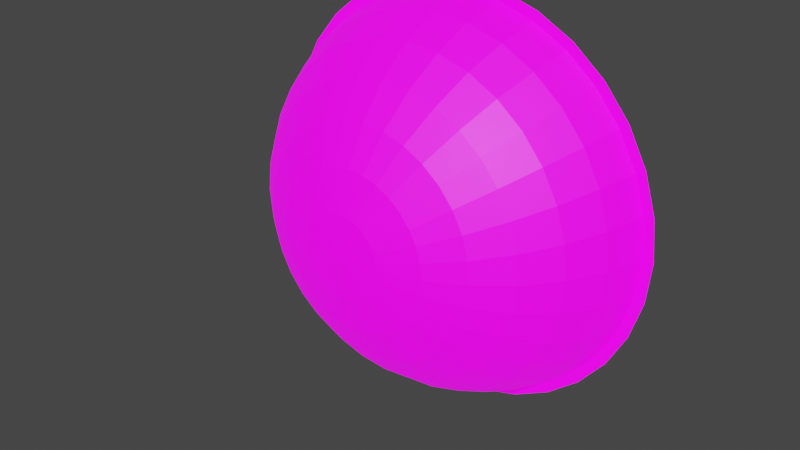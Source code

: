 # Source: bubble_particle.blend  (saved by Blender 3.0.42; exported with 4.5.12 LTS)
import bpy
from mathutils import Matrix  # noqa: F401  (used for matrix-valued properties, if any)

bpy.ops.wm.read_factory_settings(use_empty=True)
scene = bpy.context.scene
scene.name = 'Scene'

# ---- collections
col_collection = bpy.data.collections.new('Collection'); scene.collection.children.link(col_collection)

# ---- images (referenced by path relative to the original .blend; pixels are not part of the script)
import os
ASSET_DIR = os.environ.get("B2B_ASSET_DIR", "")  # directory of the original .blend (textures are referenced by path, not embedded)
HERE = os.path.dirname(os.path.abspath(__file__))  # packed textures are extracted next to this script under _unpacked/

def load_image(name, relpath, width, height, colorspace="sRGB"):
    """Load a texture the original file referenced (path relative to the .blend, or extracted next to this script)."""
    p = next((c for c in (os.path.join(HERE, relpath), os.path.join(ASSET_DIR, relpath)) if relpath and os.path.exists(c)), "")
    if p:
        img = bpy.data.images.load(p, check_existing=True)
        img.name = name
    else:  # same state as the original file: an image datablock whose file is absent (Cycles renders it pink)
        img = bpy.data.images.new(name, width, height)
        img.source = "FILE"
        img.filepath = "//" + (relpath or name)
    img.colorspace_settings.name = colorspace
    return img
img_bubbletex = load_image('BubbleTex', 'BubbleTex.png', 1024, 1024, 'sRGB')

# ---- materials (node trees are filled in below, after node groups)
mat_bubble = bpy.data.materials.new('Bubble')
mat_bubble.surface_render_method = 'BLENDED'
mat_bubble.blend_method = 'BLEND'
mat_bubble.use_transparent_shadow = False

# ---- material node trees
mat_bubble.use_nodes = True; mat_bubble.node_tree.nodes.clear()
_N = mat_bubble.node_tree.nodes; _L = mat_bubble.node_tree.links
n0 = _N.new('ShaderNodeBsdfPrincipled'); n0.name = 'Principled BSDF'; n0.location = (-141, 461)
n0.distribution = 'GGX'
n0.subsurface_method = 'RANDOM_WALK_SKIN'
n0.inputs[3].default_value = 1.45
n0.inputs[28].default_value = 1.0
n1 = _N.new('ShaderNodeBsdfTransparent'); n1.name = 'Transparent BSDF'; n1.location = (-98, -305)
n2 = _N.new('ShaderNodeOutputMaterial'); n2.name = 'Material Output'; n2.location = (502, 231)
n3 = _N.new('ShaderNodeMixShader'); n3.name = 'Mix Shader'; n3.location = (223, 94)
n4 = _N.new('ShaderNodeTexImage'); n4.name = 'Image Texture'; n4.location = (-590, 193)
n4.image = img_bubbletex
n4.interpolation = 'Cubic'
_L.new(n0.outputs[0], n2.inputs[0])
_L.new(n4.outputs[0], n0.inputs[0])
_L.new(n1.outputs[0], n3.inputs[2])
_L.new(n0.outputs[0], n3.inputs[1])
_L.new(n3.outputs[0], n2.inputs[1])
_L.new(n4.outputs[0], n0.inputs[27])
_L.new(n4.outputs[1], n3.inputs[0])
n2.is_active_output = True

# ---- world
world_world = bpy.data.worlds.new('World'); scene.world = world_world
world_world.use_nodes = True; world_world.node_tree.nodes.clear()
_N = world_world.node_tree.nodes; _L = world_world.node_tree.links
n0 = _N.new('ShaderNodeOutputWorld'); n0.name = 'World Output'; n0.location = (300, 300)
n1 = _N.new('ShaderNodeBackground'); n1.name = 'Background'; n1.location = (10, 300)
n1.inputs[0].default_value = (0.05088, 0.05088, 0.05088, 1.0)
_L.new(n1.outputs[0], n0.inputs[0])
n0.is_active_output = True
world_world.color = (0.05088, 0.05088, 0.05088)
world_world.use_sun_shadow = False
world_world.sun_shadow_jitter_overblur = 0.0

# ---- meshes
me_bubble = bpy.data.meshes.new('Bubble')
me_bubble.from_pydata([(7.536e-08, -0.04522, 0.02317), (7.536e-08, -0.03846, 0.04546), (7.536e-08, -0.02748, 0.06599), (7.536e-08, -0.01271, 0.08399), (7.536e-08, 0.005291, 0.09877), (7.536e-08, 0.02583, 0.1097), (7.536e-08, 0.04811, 0.1165), (0.004521, -0.04522, 0.02273), (0.008868, -0.03846, 0.04458), (0.01287, -0.02748, 0.06473), (0.01639, -0.01271, 0.08238), (0.01927, 0.005291, 0.09687), (0.02141, 0.02583, 0.1076), (0.02273, 0.04811, 0.1143), (0.008868, -0.04522, 0.02141), (0.0174, -0.03846, 0.042), (0.02525, -0.02748, 0.06097), (0.03214, -0.01271, 0.0776), (0.0378, 0.005291, 0.09125), (0.042, 0.02583, 0.1014), (0.04458, 0.04811, 0.1076), (0.01287, -0.04522, 0.01927), (0.02525, -0.03846, 0.0378), (0.03666, -0.02748, 0.05487), (0.04666, -0.01271, 0.06984), (0.05487, 0.005291, 0.08212), (0.06097, 0.02583, 0.09125), (0.06473, 0.04811, 0.09687), (0.01639, -0.04522, 0.01639), (0.03214, -0.03846, 0.03214), (0.04666, -0.02748, 0.04666), (0.05939, -0.01271, 0.05939), (0.06984, 0.005291, 0.06984), (0.0776, 0.02583, 0.0776), (0.08238, 0.04811, 0.08238), (0.01927, -0.04522, 0.01287), (0.0378, -0.03846, 0.02525), (0.05487, -0.02748, 0.03666), (0.06984, -0.01271, 0.04666), (0.08212, 0.005291, 0.05487), (0.09125, 0.02583, 0.06097), (0.09687, 0.04811, 0.06473), (0.02141, -0.04522, 0.008868), (0.042, -0.03846, 0.0174), (0.06097, -0.02748, 0.02525), (0.0776, -0.01271, 0.03214), (0.09125, 0.005291, 0.0378), (0.1014, 0.02583, 0.042), (0.1076, 0.04811, 0.04458), (0.02273, -0.04522, 0.004521), (0.04458, -0.03846, 0.008868), (0.06473, -0.02748, 0.01287), (0.08238, -0.01271, 0.01639), (0.09687, 0.005291, 0.01927), (0.1076, 0.02583, 0.02141), (0.1143, 0.04811, 0.02273), (0.02317, -0.04522, 5.182e-09), (0.04546, -0.03846, -1.898e-09), (0.06599, -0.02748, -1.898e-09), (0.08399, -0.01271, 5.182e-09), (0.09877, 0.005291, 5.182e-09), (0.1097, 0.02583, 1.226e-08), (0.1165, 0.04811, 5.182e-09), (0.02273, -0.04522, -0.004521), (0.04458, -0.03846, -0.008868), (0.06473, -0.02748, -0.01287), (0.08238, -0.01271, -0.01639), (0.09687, 0.005291, -0.01927), (0.1076, 0.02583, -0.02141), (0.1143, 0.04811, -0.02273), (0.02141, -0.04522, -0.008868), (0.042, -0.03846, -0.0174), (0.06097, -0.02748, -0.02525), (0.0776, -0.01271, -0.03214), (0.09125, 0.005291, -0.0378), (0.1014, 0.02583, -0.042), (0.1076, 0.04811, -0.04458), (0.01927, -0.04522, -0.01287), (0.0378, -0.03846, -0.02525), (0.05487, -0.02748, -0.03666), (0.06984, -0.01271, -0.04666), (0.08212, 0.005291, -0.05487), (0.09125, 0.02583, -0.06097), (0.09687, 0.04811, -0.06473), (0.01639, -0.04522, -0.01639), (0.03214, -0.03846, -0.03214), (0.04666, -0.02748, -0.04666), (0.05939, -0.01271, -0.05939), (0.06984, 0.005291, -0.06984), (0.0776, 0.02583, -0.0776), (0.08238, 0.04811, -0.08238), (0.01287, -0.04522, -0.01927), (0.02525, -0.03846, -0.0378), (0.03666, -0.02748, -0.05487), (0.04666, -0.01271, -0.06984), (0.05487, 0.005291, -0.08212), (0.06097, 0.02583, -0.09125), (0.06473, 0.04811, -0.09687), (0.008868, -0.04522, -0.02141), (0.0174, -0.03846, -0.042), (0.02525, -0.02748, -0.06097), (0.03214, -0.01271, -0.0776), (0.0378, 0.005291, -0.09125), (0.042, 0.02583, -0.1014), (0.04458, 0.04811, -0.1076), (0.004521, -0.04522, -0.02273), (0.008868, -0.03846, -0.04458), (0.01287, -0.02748, -0.06473), (0.01639, -0.01271, -0.08238), (0.01927, 0.005291, -0.09687), (0.02141, 0.02583, -0.1076), (0.02273, 0.04811, -0.1143), (7.562e-08, -0.04522, -0.02317), (7.208e-08, -0.03846, -0.04546), (6.765e-08, -0.02748, -0.06599), (8.093e-08, -0.01271, -0.08399), (7.385e-08, 0.005291, -0.09877), (7.739e-08, 0.02583, -0.1097), (6.677e-08, 0.04811, -0.1165), (-0.004521, -0.04522, -0.02273), (-0.008868, -0.03846, -0.04458), (-0.01287, -0.02748, -0.06473), (-0.01639, -0.01271, -0.08238), (-0.01927, 0.005291, -0.09687), (-0.02141, 0.02583, -0.1076), (-0.02273, 0.04811, -0.1143), (-0.008868, -0.04522, -0.02141), (-0.0174, -0.03846, -0.042), (-0.02525, -0.02748, -0.06097), (-0.03214, -0.01271, -0.0776), (-0.0378, 0.005291, -0.09125), (-0.042, 0.02583, -0.1014), (-0.04458, 0.04811, -0.1076), (-0.01287, -0.04522, -0.01927), (-0.02525, -0.03846, -0.0378), (-0.03666, -0.02748, -0.05487), (-0.04666, -0.01271, -0.06984), (-0.05487, 0.005291, -0.08212), (-0.06097, 0.02583, -0.09125), (-0.06473, 0.04811, -0.09687), (-0.01639, -0.04522, -0.01639), (-0.03214, -0.03846, -0.03214), (-0.04666, -0.02748, -0.04666), (-0.05939, -0.01271, -0.05939), (-0.06984, 0.005291, -0.06984), (-0.0776, 0.02583, -0.0776), (-0.08238, 0.04811, -0.08238), (-0.01927, -0.04522, -0.01287), (-0.0378, -0.03846, -0.02525), (-0.05487, -0.02748, -0.03666), (-0.06984, -0.01271, -0.04666), (-0.08212, 0.005291, -0.05487), (-0.09125, 0.02583, -0.06097), (-0.09687, 0.04811, -0.06473), (6.577e-08, -0.0475, -1.898e-09), (-0.02141, -0.04522, -0.008868), (-0.042, -0.03846, -0.0174), (-0.06097, -0.02748, -0.02525), (-0.0776, -0.01271, -0.03214), (-0.09125, 0.005291, -0.0378), (-0.1014, 0.02583, -0.042), (-0.1076, 0.04811, -0.04458), (-0.02273, -0.04522, -0.004521), (-0.04458, -0.03846, -0.008868), (-0.06473, -0.02748, -0.01287), (-0.08238, -0.01271, -0.01639), (-0.09687, 0.005291, -0.01927), (-0.1076, 0.02583, -0.02141), (-0.1143, 0.04811, -0.02273), (-0.02317, -0.04522, 5.182e-09), (-0.04546, -0.03846, 5.182e-09), (-0.06599, -0.02748, 1.226e-08), (-0.08399, -0.01271, 5.182e-09), (-0.09877, 0.005291, 5.182e-09), (-0.1097, 0.02583, 1.58e-08), (-0.1165, 0.04811, 2.465e-08), (-0.02273, -0.04522, 0.004521), (-0.04458, -0.03846, 0.008868), (-0.06473, -0.02748, 0.01287), (-0.08238, -0.01271, 0.01639), (-0.09687, 0.005291, 0.01927), (-0.1076, 0.02583, 0.02141), (-0.1143, 0.04811, 0.02273), (-0.02141, -0.04522, 0.008868), (-0.042, -0.03846, 0.0174), (-0.06097, -0.02748, 0.02525), (-0.0776, -0.01271, 0.03214), (-0.09125, 0.005291, 0.0378), (-0.1014, 0.02583, 0.042), (-0.1076, 0.04811, 0.04458), (-0.01927, -0.04522, 0.01287), (-0.0378, -0.03846, 0.02525), (-0.05487, -0.02748, 0.03666), (-0.06984, -0.01271, 0.04666), (-0.08212, 0.005291, 0.05487), (-0.09125, 0.02583, 0.06097), (-0.09687, 0.04811, 0.06473), (-0.01639, -0.04522, 0.01639), (-0.03214, -0.03846, 0.03214), (-0.04666, -0.02748, 0.04666), (-0.05939, -0.01271, 0.05939), (-0.06984, 0.005291, 0.06984), (-0.0776, 0.02583, 0.0776), (-0.08238, 0.04811, 0.08238), (-0.01287, -0.04522, 0.01927), (-0.02525, -0.03846, 0.0378), (-0.03666, -0.02748, 0.05487), (-0.04666, -0.01271, 0.06984), (-0.05487, 0.005291, 0.08212), (-0.06097, 0.02583, 0.09125), (-0.06473, 0.04811, 0.09687), (-0.008868, -0.04522, 0.02141), (-0.0174, -0.03846, 0.042), (-0.02525, -0.02748, 0.06097), (-0.03214, -0.01271, 0.0776), (-0.0378, 0.005291, 0.09125), (-0.042, 0.02583, 0.1014), (-0.04458, 0.04811, 0.1076), (-0.004521, -0.04522, 0.02273), (-0.008868, -0.03846, 0.04458), (-0.01287, -0.02748, 0.06473), (-0.01639, -0.01271, 0.08238), (-0.01927, 0.005291, 0.09687), (-0.02141, 0.02583, 0.1076), (-0.02273, 0.04811, 0.1143), (7.486e-08, 0.04811, 0.1226), (0.02391, 0.04811, 0.1202), (0.0469, 0.04811, 0.1132), (0.06809, 0.04811, 0.1019), (0.08666, 0.04811, 0.08666), (0.1019, 0.04811, 0.06809), (0.1132, 0.04811, 0.0469), (0.1202, 0.04811, 0.02391), (0.1226, 0.04811, 4.378e-09), (0.1202, 0.04811, -0.02391), (0.1132, 0.04811, -0.0469), (0.1019, 0.04811, -0.06809), (0.08666, 0.04811, -0.08666), (0.06809, 0.04811, -0.1019), (0.0469, 0.04811, -0.1132), (0.02391, 0.04811, -0.1202), (6.582e-08, 0.04811, -0.1226), (-0.02391, 0.04811, -0.1202), (-0.0469, 0.04811, -0.1132), (-0.06809, 0.04811, -0.1019), (-0.08666, 0.04811, -0.08666), (-0.1019, 0.04811, -0.06809), (-0.1132, 0.04811, -0.0469), (-0.1202, 0.04811, -0.02391), (-0.1226, 0.04811, 2.486e-08), (-0.1202, 0.04811, 0.02391), (-0.1132, 0.04811, 0.0469), (-0.1019, 0.04811, 0.06809), (-0.08666, 0.04811, 0.08666), (-0.06809, 0.04811, 0.1019), (-0.0469, 0.04811, 0.1132), (-0.02391, 0.04811, 0.1202)], [], [(0, 154, 7), (1, 0, 7, 8), (2, 1, 8, 9), (3, 2, 9, 10), (4, 3, 10, 11), (5, 4, 11, 12), (6, 5, 12, 13), (13, 12, 19, 20), (7, 154, 14), (8, 7, 14, 15), (9, 8, 15, 16), (10, 9, 16, 17), (11, 10, 17, 18), (12, 11, 18, 19), (16, 15, 22, 23), (17, 16, 23, 24), (18, 17, 24, 25), (19, 18, 25, 26), (20, 19, 26, 27), (14, 154, 21), (15, 14, 21, 22), (27, 26, 33, 34), (21, 154, 28), (22, 21, 28, 29), (23, 22, 29, 30), (24, 23, 30, 31), (25, 24, 31, 32), (26, 25, 32, 33), (31, 30, 37, 38), (32, 31, 38, 39), (33, 32, 39, 40), (34, 33, 40, 41), (28, 154, 35), (29, 28, 35, 36), (30, 29, 36, 37), (35, 154, 42), (36, 35, 42, 43), (37, 36, 43, 44), (38, 37, 44, 45), (39, 38, 45, 46), (40, 39, 46, 47), (41, 40, 47, 48), (46, 45, 52, 53), (47, 46, 53, 54), (48, 47, 54, 55), (42, 154, 49), (43, 42, 49, 50), (44, 43, 50, 51), (45, 44, 51, 52), (49, 154, 56), (50, 49, 56, 57), (51, 50, 57, 58), (52, 51, 58, 59), (53, 52, 59, 60), (54, 53, 60, 61), (55, 54, 61, 62), (60, 59, 66, 67), (61, 60, 67, 68), (62, 61, 68, 69), (56, 154, 63), (57, 56, 63, 64), (58, 57, 64, 65), (59, 58, 65, 66), (64, 63, 70, 71), (65, 64, 71, 72), (66, 65, 72, 73), (67, 66, 73, 74), (68, 67, 74, 75), (69, 68, 75, 76), (63, 154, 70), (75, 74, 81, 82), (76, 75, 82, 83), (70, 154, 77), (71, 70, 77, 78), (72, 71, 78, 79), (73, 72, 79, 80), (74, 73, 80, 81), (78, 77, 84, 85), (79, 78, 85, 86), (80, 79, 86, 87), (81, 80, 87, 88), (82, 81, 88, 89), (83, 82, 89, 90), (77, 154, 84), (89, 88, 95, 96), (90, 89, 96, 97), (84, 154, 91), (85, 84, 91, 92), (86, 85, 92, 93), (87, 86, 93, 94), (88, 87, 94, 95), (93, 92, 99, 100), (94, 93, 100, 101), (95, 94, 101, 102), (96, 95, 102, 103), (97, 96, 103, 104), (91, 154, 98), (92, 91, 98, 99), (104, 103, 110, 111), (98, 154, 105), (99, 98, 105, 106), (100, 99, 106, 107), (101, 100, 107, 108), (102, 101, 108, 109), (103, 102, 109, 110), (108, 107, 114, 115), (109, 108, 115, 116), (110, 109, 116, 117), (111, 110, 117, 118), (105, 154, 112), (106, 105, 112, 113), (107, 106, 113, 114), (112, 154, 119), (113, 112, 119, 120), (114, 113, 120, 121), (115, 114, 121, 122), (116, 115, 122, 123), (117, 116, 123, 124), (118, 117, 124, 125), (122, 121, 128, 129), (123, 122, 129, 130), (124, 123, 130, 131), (125, 124, 131, 132), (119, 154, 126), (120, 119, 126, 127), (121, 120, 127, 128), (126, 154, 133), (127, 126, 133, 134), (128, 127, 134, 135), (129, 128, 135, 136), (130, 129, 136, 137), (131, 130, 137, 138), (132, 131, 138, 139), (137, 136, 143, 144), (138, 137, 144, 145), (139, 138, 145, 146), (133, 154, 140), (134, 133, 140, 141), (135, 134, 141, 142), (136, 135, 142, 143), (140, 154, 147), (141, 140, 147, 148), (142, 141, 148, 149), (143, 142, 149, 150), (144, 143, 150, 151), (145, 144, 151, 152), (146, 145, 152, 153), (151, 150, 158, 159), (152, 151, 159, 160), (153, 152, 160, 161), (147, 154, 155), (148, 147, 155, 156), (149, 148, 156, 157), (150, 149, 157, 158), (156, 155, 162, 163), (157, 156, 163, 164), (158, 157, 164, 165), (159, 158, 165, 166), (160, 159, 166, 167), (161, 160, 167, 168), (155, 154, 162), (167, 166, 173, 174), (168, 167, 174, 175), (162, 154, 169), (163, 162, 169, 170), (164, 163, 170, 171), (165, 164, 171, 172), (166, 165, 172, 173), (171, 170, 177, 178), (172, 171, 178, 179), (173, 172, 179, 180), (174, 173, 180, 181), (175, 174, 181, 182), (169, 154, 176), (170, 169, 176, 177), (182, 181, 188, 189), (176, 154, 183), (177, 176, 183, 184), (178, 177, 184, 185), (179, 178, 185, 186), (180, 179, 186, 187), (181, 180, 187, 188), (185, 184, 191, 192), (186, 185, 192, 193), (187, 186, 193, 194), (188, 187, 194, 195), (189, 188, 195, 196), (183, 154, 190), (184, 183, 190, 191), (196, 195, 202, 203), (190, 154, 197), (191, 190, 197, 198), (192, 191, 198, 199), (193, 192, 199, 200), (194, 193, 200, 201), (195, 194, 201, 202), (200, 199, 206, 207), (201, 200, 207, 208), (202, 201, 208, 209), (203, 202, 209, 210), (197, 154, 204), (198, 197, 204, 205), (199, 198, 205, 206), (204, 154, 211), (205, 204, 211, 212), (206, 205, 212, 213), (207, 206, 213, 214), (208, 207, 214, 215), (209, 208, 215, 216), (210, 209, 216, 217), (214, 213, 220, 221), (215, 214, 221, 222), (216, 215, 222, 223), (217, 216, 223, 224), (211, 154, 218), (212, 211, 218, 219), (213, 212, 219, 220), (218, 154, 0), (219, 218, 0, 1), (220, 219, 1, 2), (221, 220, 2, 3), (222, 221, 3, 4), (223, 222, 4, 5), (224, 223, 5, 6), (175, 182, 250, 249), (125, 132, 243, 242), (90, 97, 238, 237), (146, 153, 246, 245), (111, 118, 241, 240), (76, 83, 236, 235), (41, 48, 231, 230), (161, 168, 248, 247), (27, 34, 229, 228), (13, 20, 227, 226), (97, 104, 239, 238), (62, 69, 234, 233), (6, 13, 226, 225), (224, 6, 225, 256), (48, 55, 232, 231), (83, 90, 237, 236), (69, 76, 235, 234), (34, 41, 230, 229), (210, 217, 255, 254), (55, 62, 233, 232), (196, 203, 253, 252), (20, 27, 228, 227), (182, 189, 251, 250), (132, 139, 244, 243), (217, 224, 256, 255), (118, 125, 242, 241), (203, 210, 254, 253), (168, 175, 249, 248), (104, 111, 240, 239), (139, 146, 245, 244), (189, 196, 252, 251), (153, 161, 247, 246)])
_uv = me_bubble.uv_layers.new(name='UVMap')
_uv.uv.foreach_set('vector', [0.4877, 0.442, 0.4942, 0.4992, 0.4767, 0.4443, 0.4813, 0.384, 0.4877, 0.442, 0.4767, 0.4443, 0.459, 0.3887, 0.4744, 0.3239, 0.4813, 0.384, 0.459, 0.3887, 0.4406, 0.3313, 0.4672, 0.2601, 0.4744, 0.3239, 0.4406, 0.3313, 0.4212, 0.2702, 0.4593, 0.1917, 0.4672, 0.2601, 0.4212, 0.2702, 0.4001, 0.2039, 0.4501, 0.115, 0.4593, 0.1917, 0.4001, 0.2039, 0.3765, 0.1309, 0.439, 0.02673, 0.4501, 0.115, 0.3765, 0.1309, 0.3493, 0.04881, 0.3493, 0.04881, 0.3765, 0.1309, 0.3078, 0.1612, 0.2652, 0.0851, 0.4767, 0.4443, 0.4942, 0.4992, 0.4663, 0.4488, 0.459, 0.3887, 0.4767, 0.4443, 0.4663, 0.4488, 0.4382, 0.3978, 0.4406, 0.3313, 0.459, 0.3887, 0.4382, 0.3978, 0.409, 0.345, 0.4212, 0.2702, 0.4406, 0.3313, 0.409, 0.345, 0.3782, 0.289, 0.4001, 0.2039, 0.4212, 0.2702, 0.3782, 0.289, 0.3448, 0.2283, 0.3765, 0.1309, 0.4001, 0.2039, 0.3448, 0.2283, 0.3078, 0.1612, 0.409, 0.345, 0.4382, 0.3978, 0.4196, 0.4107, 0.3807, 0.3646, 0.3782, 0.289, 0.409, 0.345, 0.3807, 0.3646, 0.3397, 0.3158, 0.3448, 0.2283, 0.3782, 0.289, 0.3397, 0.3158, 0.2953, 0.2628, 0.3078, 0.1612, 0.3448, 0.2283, 0.2953, 0.2628, 0.2462, 0.2039, 0.2652, 0.0851, 0.3078, 0.1612, 0.2462, 0.2039, 0.1897, 0.1368, 0.4663, 0.4488, 0.4942, 0.4992, 0.457, 0.4552, 0.4382, 0.3978, 0.4663, 0.4488, 0.457, 0.4552, 0.4196, 0.4107, 0.1897, 0.1368, 0.2462, 0.2039, 0.1938, 0.2578, 0.1249, 0.2025, 0.457, 0.4552, 0.4942, 0.4992, 0.4492, 0.4633, 0.4196, 0.4107, 0.457, 0.4552, 0.4492, 0.4633, 0.4037, 0.4269, 0.3807, 0.3646, 0.4196, 0.4107, 0.4037, 0.4269, 0.3568, 0.3894, 0.3397, 0.3158, 0.3807, 0.3646, 0.3568, 0.3894, 0.3072, 0.3494, 0.2953, 0.2628, 0.3397, 0.3158, 0.3072, 0.3494, 0.2534, 0.306, 0.2462, 0.2039, 0.2953, 0.2628, 0.2534, 0.306, 0.1938, 0.2578, 0.3072, 0.3494, 0.3568, 0.3894, 0.3382, 0.4182, 0.2818, 0.3887, 0.2534, 0.306, 0.3072, 0.3494, 0.2818, 0.3887, 0.2204, 0.3566, 0.1938, 0.2578, 0.2534, 0.306, 0.2204, 0.3566, 0.153, 0.321, 0.1249, 0.2025, 0.1938, 0.2578, 0.153, 0.321, 0.07389, 0.2798, 0.4492, 0.4633, 0.4942, 0.4992, 0.443, 0.4728, 0.4037, 0.4269, 0.4492, 0.4633, 0.443, 0.4728, 0.3914, 0.4459, 0.3568, 0.3894, 0.4037, 0.4269, 0.3914, 0.4459, 0.3382, 0.4182, 0.443, 0.4728, 0.4942, 0.4992, 0.4389, 0.4832, 0.3914, 0.4459, 0.443, 0.4728, 0.4389, 0.4832, 0.383, 0.467, 0.3382, 0.4182, 0.3914, 0.4459, 0.383, 0.467, 0.3252, 0.45, 0.2818, 0.3887, 0.3382, 0.4182, 0.3252, 0.45, 0.264, 0.4319, 0.2204, 0.3566, 0.2818, 0.3887, 0.264, 0.4319, 0.1981, 0.4125, 0.153, 0.321, 0.2204, 0.3566, 0.1981, 0.4125, 0.1242, 0.3904, 0.07389, 0.2798, 0.153, 0.321, 0.1242, 0.3904, 0.04119, 0.3664, 0.1981, 0.4125, 0.264, 0.4319, 0.2555, 0.4779, 0.1869, 0.4715, 0.1242, 0.3904, 0.1981, 0.4125, 0.1869, 0.4715, 0.1107, 0.4641, 0.04119, 0.3664, 0.1242, 0.3904, 0.1107, 0.4641, 0.02397, 0.4566, 0.4389, 0.4832, 0.4942, 0.4992, 0.4368, 0.4943, 0.383, 0.467, 0.4389, 0.4832, 0.4368, 0.4943, 0.3789, 0.4892, 0.3252, 0.45, 0.383, 0.467, 0.3789, 0.4892, 0.3189, 0.4838, 0.264, 0.4319, 0.3252, 0.45, 0.3189, 0.4838, 0.2555, 0.4779, 0.4368, 0.4943, 0.4942, 0.4992, 0.437, 0.5056, 0.3789, 0.4892, 0.4368, 0.4943, 0.437, 0.5056, 0.3791, 0.5119, 0.3189, 0.4838, 0.3789, 0.4892, 0.3791, 0.5119, 0.3193, 0.5182, 0.2555, 0.4779, 0.3189, 0.4838, 0.3193, 0.5182, 0.2559, 0.5247, 0.1869, 0.4715, 0.2555, 0.4779, 0.2559, 0.5247, 0.1874, 0.5315, 0.1107, 0.4641, 0.1869, 0.4715, 0.1874, 0.5315, 0.1113, 0.5389, 0.02397, 0.4566, 0.1107, 0.4641, 0.1113, 0.5389, 0.02503, 0.5474, 0.1874, 0.5315, 0.2559, 0.5247, 0.2654, 0.5705, 0.1993, 0.5904, 0.1113, 0.5389, 0.1874, 0.5315, 0.1993, 0.5904, 0.1259, 0.6121, 0.02503, 0.5474, 0.1113, 0.5389, 0.1259, 0.6121, 0.04219, 0.637, 0.437, 0.5056, 0.4942, 0.4992, 0.4393, 0.5166, 0.3791, 0.5119, 0.437, 0.5056, 0.4393, 0.5166, 0.3838, 0.534, 0.3193, 0.5182, 0.3791, 0.5119, 0.3838, 0.534, 0.3263, 0.5519, 0.2559, 0.5247, 0.3193, 0.5182, 0.3263, 0.5519, 0.2654, 0.5705, 0.3838, 0.534, 0.4393, 0.5166, 0.4437, 0.527, 0.3927, 0.5549, 0.3263, 0.5519, 0.3838, 0.534, 0.3927, 0.5549, 0.3397, 0.5835, 0.2654, 0.5705, 0.3263, 0.5519, 0.3397, 0.5835, 0.2835, 0.6136, 0.1993, 0.5904, 0.2654, 0.5705, 0.2835, 0.6136, 0.2224, 0.6459, 0.1259, 0.6121, 0.1993, 0.5904, 0.2224, 0.6459, 0.1544, 0.6815, 0.04219, 0.637, 0.1259, 0.6121, 0.1544, 0.6815, 0.07653, 0.7224, 0.4393, 0.5166, 0.4942, 0.4992, 0.4437, 0.527, 0.1544, 0.6815, 0.2224, 0.6459, 0.2559, 0.6961, 0.1959, 0.7444, 0.07653, 0.7224, 0.1544, 0.6815, 0.1959, 0.7444, 0.1271, 0.7999, 0.4437, 0.527, 0.4942, 0.4992, 0.4501, 0.5363, 0.3927, 0.5549, 0.4437, 0.527, 0.4501, 0.5363, 0.4055, 0.5736, 0.3397, 0.5835, 0.3927, 0.5549, 0.4055, 0.5736, 0.3591, 0.612, 0.2835, 0.6136, 0.3397, 0.5835, 0.3591, 0.612, 0.3097, 0.6525, 0.2224, 0.6459, 0.2835, 0.6136, 0.3097, 0.6525, 0.2559, 0.6961, 0.4055, 0.5736, 0.4501, 0.5363, 0.4582, 0.5441, 0.4217, 0.5895, 0.3591, 0.612, 0.4055, 0.5736, 0.4217, 0.5895, 0.3836, 0.6362, 0.3097, 0.6525, 0.3591, 0.612, 0.3836, 0.6362, 0.343, 0.6856, 0.2559, 0.6961, 0.3097, 0.6525, 0.343, 0.6856, 0.2987, 0.739, 0.1959, 0.7444, 0.2559, 0.6961, 0.2987, 0.739, 0.249, 0.7982, 0.1271, 0.7999, 0.1959, 0.7444, 0.249, 0.7982, 0.1925, 0.8663, 0.4501, 0.5363, 0.4942, 0.4992, 0.4582, 0.5441, 0.249, 0.7982, 0.2987, 0.739, 0.349, 0.7727, 0.3118, 0.8407, 0.1925, 0.8663, 0.249, 0.7982, 0.3118, 0.8407, 0.2694, 0.9189, 0.4582, 0.5441, 0.4942, 0.4992, 0.4676, 0.5503, 0.4217, 0.5895, 0.4582, 0.5441, 0.4676, 0.5503, 0.4407, 0.6019, 0.3836, 0.6362, 0.4217, 0.5895, 0.4407, 0.6019, 0.4124, 0.6552, 0.343, 0.6856, 0.3836, 0.6362, 0.4124, 0.6552, 0.3822, 0.7116, 0.2987, 0.739, 0.343, 0.6856, 0.3822, 0.7116, 0.349, 0.7727, 0.4124, 0.6552, 0.4407, 0.6019, 0.4617, 0.6104, 0.4444, 0.6682, 0.3822, 0.7116, 0.4124, 0.6552, 0.4444, 0.6682, 0.4257, 0.7295, 0.349, 0.7727, 0.3822, 0.7116, 0.4257, 0.7295, 0.4051, 0.7961, 0.3118, 0.8407, 0.349, 0.7727, 0.4051, 0.7961, 0.3818, 0.8701, 0.2694, 0.9189, 0.3118, 0.8407, 0.3818, 0.8701, 0.3553, 0.9552, 0.4676, 0.5503, 0.4942, 0.4992, 0.4781, 0.5545, 0.4407, 0.6019, 0.4676, 0.5503, 0.4781, 0.5545, 0.4617, 0.6104, 0.3553, 0.9552, 0.3818, 0.8701, 0.4565, 0.8854, 0.4472, 0.9744, 0.4781, 0.5545, 0.4942, 0.4992, 0.4892, 0.5566, 0.4617, 0.6104, 0.4781, 0.5545, 0.4892, 0.5566, 0.484, 0.6146, 0.4444, 0.6682, 0.4617, 0.6104, 0.484, 0.6146, 0.4783, 0.6747, 0.4257, 0.7295, 0.4444, 0.6682, 0.4783, 0.6747, 0.4719, 0.7385, 0.4051, 0.7961, 0.4257, 0.7295, 0.4719, 0.7385, 0.4648, 0.808, 0.3818, 0.8701, 0.4051, 0.7961, 0.4648, 0.808, 0.4565, 0.8854, 0.4719, 0.7385, 0.4783, 0.6747, 0.5129, 0.6745, 0.519, 0.7381, 0.4648, 0.808, 0.4719, 0.7385, 0.519, 0.7381, 0.5259, 0.808, 0.4565, 0.8854, 0.4648, 0.808, 0.5259, 0.808, 0.5329, 0.8855, 0.4472, 0.9744, 0.4565, 0.8854, 0.5329, 0.8855, 0.5415, 0.9752, 0.4892, 0.5566, 0.4942, 0.4992, 0.5005, 0.5565, 0.484, 0.6146, 0.4892, 0.5566, 0.5005, 0.5565, 0.5067, 0.6144, 0.4783, 0.6747, 0.484, 0.6146, 0.5067, 0.6144, 0.5129, 0.6745, 0.5005, 0.5565, 0.4942, 0.4992, 0.5116, 0.5541, 0.5067, 0.6144, 0.5005, 0.5565, 0.5116, 0.5541, 0.529, 0.6098, 0.5129, 0.6745, 0.5067, 0.6144, 0.529, 0.6098, 0.5468, 0.6676, 0.519, 0.7381, 0.5129, 0.6745, 0.5468, 0.6676, 0.5653, 0.7292, 0.5259, 0.808, 0.519, 0.7381, 0.5653, 0.7292, 0.5858, 0.7959, 0.5329, 0.8855, 0.5259, 0.808, 0.5858, 0.7959, 0.6078, 0.8703, 0.5415, 0.9752, 0.5329, 0.8855, 0.6078, 0.8703, 0.6342, 0.9572, 0.5653, 0.7292, 0.5468, 0.6676, 0.5788, 0.6542, 0.6092, 0.7112, 0.5858, 0.7959, 0.5653, 0.7292, 0.6092, 0.7112, 0.6421, 0.7725, 0.6078, 0.8703, 0.5858, 0.7959, 0.6421, 0.7725, 0.6787, 0.8419, 0.6342, 0.9572, 0.6078, 0.8703, 0.6787, 0.8419, 0.7204, 0.9196, 0.5116, 0.5541, 0.4942, 0.4992, 0.5219, 0.5497, 0.529, 0.6098, 0.5116, 0.5541, 0.5219, 0.5497, 0.5499, 0.6009, 0.5468, 0.6676, 0.529, 0.6098, 0.5499, 0.6009, 0.5788, 0.6542, 0.5219, 0.5497, 0.4942, 0.4992, 0.5313, 0.5433, 0.5499, 0.6009, 0.5219, 0.5497, 0.5313, 0.5433, 0.5687, 0.588, 0.5788, 0.6542, 0.5499, 0.6009, 0.5687, 0.588, 0.6075, 0.6347, 0.6092, 0.7112, 0.5788, 0.6542, 0.6075, 0.6347, 0.6484, 0.6845, 0.6421, 0.7725, 0.6092, 0.7112, 0.6484, 0.6845, 0.6927, 0.7385, 0.6787, 0.8419, 0.6421, 0.7725, 0.6927, 0.7385, 0.7419, 0.7991, 0.7204, 0.9196, 0.6787, 0.8419, 0.7419, 0.7991, 0.7984, 0.8678, 0.6927, 0.7385, 0.6484, 0.6845, 0.6817, 0.6508, 0.7357, 0.6952, 0.7419, 0.7991, 0.6927, 0.7385, 0.7357, 0.6952, 0.7958, 0.745, 0.7984, 0.8678, 0.7419, 0.7991, 0.7958, 0.745, 0.865, 0.8018, 0.5313, 0.5433, 0.4942, 0.4992, 0.5392, 0.5352, 0.5687, 0.588, 0.5313, 0.5433, 0.5392, 0.5352, 0.5847, 0.5718, 0.6075, 0.6347, 0.5687, 0.588, 0.5847, 0.5718, 0.6318, 0.6099, 0.6484, 0.6845, 0.6075, 0.6347, 0.6318, 0.6099, 0.6817, 0.6508, 0.5392, 0.5352, 0.4942, 0.4992, 0.5453, 0.5257, 0.5847, 0.5718, 0.5392, 0.5352, 0.5453, 0.5257, 0.5971, 0.5527, 0.6318, 0.6099, 0.5847, 0.5718, 0.5971, 0.5527, 0.6508, 0.5809, 0.6817, 0.6508, 0.6318, 0.6099, 0.6508, 0.5809, 0.7077, 0.6112, 0.7357, 0.6952, 0.6817, 0.6508, 0.7077, 0.6112, 0.7695, 0.6442, 0.7958, 0.745, 0.7357, 0.6952, 0.7695, 0.6442, 0.8382, 0.6813, 0.865, 0.8018, 0.7958, 0.745, 0.8382, 0.6813, 0.9178, 0.7237, 0.7695, 0.6442, 0.7077, 0.6112, 0.7255, 0.5672, 0.7926, 0.5875, 0.8382, 0.6813, 0.7695, 0.6442, 0.7926, 0.5875, 0.867, 0.6103, 0.9178, 0.7237, 0.8382, 0.6813, 0.867, 0.6103, 0.9542, 0.6364, 0.5453, 0.5257, 0.4942, 0.4992, 0.5495, 0.5152, 0.5971, 0.5527, 0.5453, 0.5257, 0.5495, 0.5152, 0.6056, 0.5316, 0.6508, 0.5809, 0.5971, 0.5527, 0.6056, 0.5316, 0.6638, 0.5487, 0.7077, 0.6112, 0.6508, 0.5809, 0.6638, 0.5487, 0.7255, 0.5672, 0.6056, 0.5316, 0.5495, 0.5152, 0.5516, 0.5041, 0.6097, 0.5092, 0.6638, 0.5487, 0.6056, 0.5316, 0.6097, 0.5092, 0.6702, 0.5146, 0.7255, 0.5672, 0.6638, 0.5487, 0.6702, 0.5146, 0.7344, 0.5206, 0.7926, 0.5875, 0.7255, 0.5672, 0.7344, 0.5206, 0.8043, 0.5274, 0.867, 0.6103, 0.7926, 0.5875, 0.8043, 0.5274, 0.8826, 0.5352, 0.9542, 0.6364, 0.867, 0.6103, 0.8826, 0.5352, 0.9708, 0.5434, 0.5495, 0.5152, 0.4942, 0.4992, 0.5516, 0.5041, 0.8826, 0.5352, 0.8043, 0.5274, 0.8038, 0.4661, 0.8819, 0.4584, 0.9708, 0.5434, 0.8826, 0.5352, 0.8819, 0.4584, 0.9708, 0.4492, 0.5516, 0.5041, 0.4942, 0.4992, 0.5514, 0.4928, 0.6097, 0.5092, 0.5516, 0.5041, 0.5514, 0.4928, 0.6094, 0.4864, 0.6702, 0.5146, 0.6097, 0.5092, 0.6094, 0.4864, 0.6697, 0.4799, 0.7344, 0.5206, 0.6702, 0.5146, 0.6697, 0.4799, 0.7339, 0.4732, 0.8043, 0.5274, 0.7344, 0.5206, 0.7339, 0.4732, 0.8038, 0.4661, 0.6697, 0.4799, 0.6094, 0.4864, 0.6048, 0.4641, 0.6625, 0.446, 0.7339, 0.4732, 0.6697, 0.4799, 0.6625, 0.446, 0.724, 0.4268, 0.8038, 0.4661, 0.7339, 0.4732, 0.724, 0.4268, 0.7913, 0.406, 0.8819, 0.4584, 0.8038, 0.4661, 0.7913, 0.406, 0.8664, 0.3831, 0.9708, 0.4492, 0.8819, 0.4584, 0.8664, 0.3831, 0.9524, 0.3566, 0.5514, 0.4928, 0.4942, 0.4992, 0.5491, 0.4817, 0.6094, 0.4864, 0.5514, 0.4928, 0.5491, 0.4817, 0.6048, 0.4641, 0.9524, 0.3566, 0.8664, 0.3831, 0.8364, 0.3121, 0.9159, 0.2688, 0.5491, 0.4817, 0.4942, 0.4992, 0.5446, 0.4713, 0.6048, 0.4641, 0.5491, 0.4817, 0.5446, 0.4713, 0.5958, 0.4432, 0.6625, 0.446, 0.6048, 0.4641, 0.5958, 0.4432, 0.6488, 0.4142, 0.724, 0.4268, 0.6625, 0.446, 0.6488, 0.4142, 0.7052, 0.3834, 0.7913, 0.406, 0.724, 0.4268, 0.7052, 0.3834, 0.7672, 0.3494, 0.8664, 0.3831, 0.7913, 0.406, 0.7672, 0.3494, 0.8364, 0.3121, 0.6488, 0.4142, 0.5958, 0.4432, 0.5829, 0.4244, 0.6294, 0.3855, 0.7052, 0.3834, 0.6488, 0.4142, 0.6294, 0.3855, 0.6786, 0.3443, 0.7672, 0.3494, 0.7052, 0.3834, 0.6786, 0.3443, 0.7322, 0.2988, 0.8364, 0.3121, 0.7672, 0.3494, 0.7322, 0.2988, 0.7927, 0.2484, 0.9159, 0.2688, 0.8364, 0.3121, 0.7927, 0.2484, 0.8624, 0.1897, 0.5446, 0.4713, 0.4942, 0.4992, 0.5382, 0.462, 0.5958, 0.4432, 0.5446, 0.4713, 0.5382, 0.462, 0.5829, 0.4244, 0.8624, 0.1897, 0.7927, 0.2484, 0.737, 0.1949, 0.7939, 0.1228, 0.5382, 0.462, 0.4942, 0.4992, 0.5301, 0.4542, 0.5829, 0.4244, 0.5382, 0.462, 0.5301, 0.4542, 0.5665, 0.4086, 0.6294, 0.3855, 0.5829, 0.4244, 0.5665, 0.4086, 0.6045, 0.3613, 0.6786, 0.3443, 0.6294, 0.3855, 0.6045, 0.3613, 0.6448, 0.3111, 0.7322, 0.2988, 0.6786, 0.3443, 0.6448, 0.3111, 0.688, 0.2565, 0.7927, 0.2484, 0.7322, 0.2988, 0.688, 0.2565, 0.737, 0.1949, 0.6448, 0.3111, 0.6045, 0.3613, 0.5753, 0.3424, 0.6051, 0.285, 0.688, 0.2565, 0.6448, 0.3111, 0.6051, 0.285, 0.637, 0.2228, 0.737, 0.1949, 0.688, 0.2565, 0.637, 0.2228, 0.6725, 0.1531, 0.7939, 0.1228, 0.737, 0.1949, 0.6725, 0.1531, 0.7127, 0.07313, 0.5301, 0.4542, 0.4942, 0.4992, 0.5206, 0.448, 0.5665, 0.4086, 0.5301, 0.4542, 0.5206, 0.448, 0.5474, 0.3963, 0.6045, 0.3613, 0.5665, 0.4086, 0.5474, 0.3963, 0.5753, 0.3424, 0.5206, 0.448, 0.4942, 0.4992, 0.5101, 0.4439, 0.5474, 0.3963, 0.5206, 0.448, 0.5101, 0.4439, 0.5263, 0.388, 0.5753, 0.3424, 0.5474, 0.3963, 0.5263, 0.388, 0.543, 0.3297, 0.6051, 0.285, 0.5753, 0.3424, 0.543, 0.3297, 0.5609, 0.2679, 0.637, 0.2228, 0.6051, 0.285, 0.5609, 0.2679, 0.58, 0.2011, 0.6725, 0.1531, 0.637, 0.2228, 0.58, 0.2011, 0.6009, 0.126, 0.7127, 0.07313, 0.6725, 0.1531, 0.6009, 0.126, 0.6247, 0.03885, 0.5609, 0.2679, 0.543, 0.3297, 0.5089, 0.3236, 0.5144, 0.2597, 0.58, 0.2011, 0.5609, 0.2679, 0.5144, 0.2597, 0.5201, 0.1897, 0.6009, 0.126, 0.58, 0.2011, 0.5201, 0.1897, 0.5259, 0.1125, 0.6247, 0.03885, 0.6009, 0.126, 0.5259, 0.1125, 0.532, 0.02461, 0.5101, 0.4439, 0.4942, 0.4992, 0.499, 0.4418, 0.5263, 0.388, 0.5101, 0.4439, 0.499, 0.4418, 0.504, 0.3838, 0.543, 0.3297, 0.5263, 0.388, 0.504, 0.3838, 0.5089, 0.3236, 0.499, 0.4418, 0.4942, 0.4992, 0.4877, 0.442, 0.504, 0.3838, 0.499, 0.4418, 0.4877, 0.442, 0.4813, 0.384, 0.5089, 0.3236, 0.504, 0.3838, 0.4813, 0.384, 0.4744, 0.3239, 0.5144, 0.2597, 0.5089, 0.3236, 0.4744, 0.3239, 0.4672, 0.2601, 0.5201, 0.1897, 0.5144, 0.2597, 0.4672, 0.2601, 0.4593, 0.1917, 0.5259, 0.1125, 0.5201, 0.1897, 0.4593, 0.1917, 0.4501, 0.115, 0.532, 0.02461, 0.5259, 0.1125, 0.4501, 0.115, 0.439, 0.02673, 0.9708, 0.4492, 0.9524, 0.3566, 0.9763, 0.3494, 0.9955, 0.4469, 0.6342, 0.9572, 0.7204, 0.9196, 0.7321, 0.9413, 0.6415, 0.9808, 0.1925, 0.8663, 0.2694, 0.9189, 0.2578, 0.9402, 0.1766, 0.8852, 0.865, 0.8018, 0.9178, 0.7237, 0.9396, 0.7356, 0.8839, 0.8177, 0.4472, 0.9744, 0.5415, 0.9752, 0.5437, 0.9999, 0.4444, 0.999, 0.07653, 0.7224, 0.1271, 0.7999, 0.108, 0.8151, 0.05499, 0.7335, 0.07389, 0.2798, 0.04119, 0.3664, 0.01763, 0.3598, 0.05226, 0.2687, 0.9542, 0.6364, 0.9708, 0.5434, 0.9955, 0.5457, 0.978, 0.6435, 0.1897, 0.1368, 0.1249, 0.2025, 0.1061, 0.1871, 0.1744, 0.1183, 0.3493, 0.04881, 0.2652, 0.0851, 0.2537, 0.06432, 0.3415, 0.0257, 0.2694, 0.9189, 0.3553, 0.9552, 0.3479, 0.9786, 0.2578, 0.9402, 0.02503, 0.5474, 0.04219, 0.637, 0.01909, 0.6437, 0.001394, 0.5495, 0.439, 0.02673, 0.3493, 0.04881, 0.3415, 0.0257, 0.4359, 0.002605, 0.532, 0.02461, 0.439, 0.02673, 0.4359, 0.002605, 0.5337, 9.976e-05, 0.04119, 0.3664, 0.02397, 0.4566, 9.976e-05, 0.4546, 0.01763, 0.3598, 0.1271, 0.7999, 0.1925, 0.8663, 0.1766, 0.8852, 0.108, 0.8151, 0.04219, 0.637, 0.07653, 0.7224, 0.05499, 0.7335, 0.01909, 0.6437, 0.1249, 0.2025, 0.07389, 0.2798, 0.05226, 0.2687, 0.1061, 0.1871, 0.7127, 0.07313, 0.6247, 0.03885, 0.6311, 0.01503, 0.7238, 0.05081, 0.02397, 0.4566, 0.02503, 0.5474, 0.001142, 0.55, 9.976e-05, 0.4546, 0.8624, 0.1897, 0.7939, 0.1228, 0.8093, 0.1031, 0.8817, 0.1736, 0.2652, 0.0851, 0.1897, 0.1368, 0.1744, 0.1183, 0.2537, 0.06432, 0.9524, 0.3566, 0.9159, 0.2688, 0.938, 0.257, 0.9763, 0.3494, 0.7204, 0.9196, 0.7984, 0.8678, 0.8138, 0.8869, 0.7321, 0.9413, 0.6247, 0.03885, 0.532, 0.02461, 0.5337, 9.976e-05, 0.6311, 0.01503, 0.5415, 0.9752, 0.6342, 0.9572, 0.6415, 0.9808, 0.5437, 0.9999, 0.7939, 0.1228, 0.7127, 0.07313, 0.7238, 0.05081, 0.8093, 0.1031, 0.9708, 0.5434, 0.9708, 0.4492, 0.9955, 0.4469, 0.9955, 0.5457, 0.3553, 0.9552, 0.4472, 0.9744, 0.4444, 0.999, 0.3479, 0.9786, 0.7984, 0.8678, 0.865, 0.8018, 0.8839, 0.8177, 0.8138, 0.8869, 0.9159, 0.2688, 0.8624, 0.1897, 0.8817, 0.1736, 0.938, 0.257, 0.9178, 0.7237, 0.9542, 0.6364, 0.978, 0.6435, 0.9396, 0.7356])
me_bubble.materials.append(mat_bubble)
me_bubble.use_remesh_fix_poles = True
me_bubble.use_remesh_preserve_attributes = False
me_bubble.update()

# ---- objects
ob_bubble = bpy.data.objects.new('Bubble', me_bubble)

# ---- transforms, parenting, visibility, modifiers, constraints
ob_bubble.location = (0.0, 0.0, 0.0)

# ---- collection membership
col_collection.objects.link(ob_bubble)

# ---- scene / render settings (as saved in the file)
scene.frame_start = 1; scene.frame_end = 250; scene.frame_set(1)
scene.render.engine = 'BLENDER_EEVEE_NEXT'
scene.cycles.sampling_pattern = 'TABULATED_SOBOL'
scene.cycles.use_light_tree = False
scene.view_settings.view_transform = 'Filmic'
bpy.context.view_layer.update()

# ---- added for rendering (the .blend has no active camera and no usable light): camera, sun
cam_auto = bpy.data.cameras.new('AutoCamera')
cam_auto.lens = 50.0
cam_auto.sensor_width = 36.0
cam_auto.clip_end = 1000.0
ob_auto_camera = bpy.data.objects.new('AutoCamera', cam_auto)
scene.collection.objects.link(ob_auto_camera)
ob_auto_camera.location = (0.332694, -0.398927, 0.266155)
ob_auto_camera.rotation_euler = (1.09748, -7.21219e-08, 0.694738)
scene.camera = ob_auto_camera
light_auto_sun = bpy.data.lights.new('AutoSun', 'SUN')
light_auto_sun.energy = 3.0
light_auto_sun.angle = 0.0523599
ob_auto_sun = bpy.data.objects.new('AutoSun', light_auto_sun)
scene.collection.objects.link(ob_auto_sun)
ob_auto_sun.rotation_euler = (0.872665, 0.174533, 0.523599)
bpy.context.view_layer.update()
